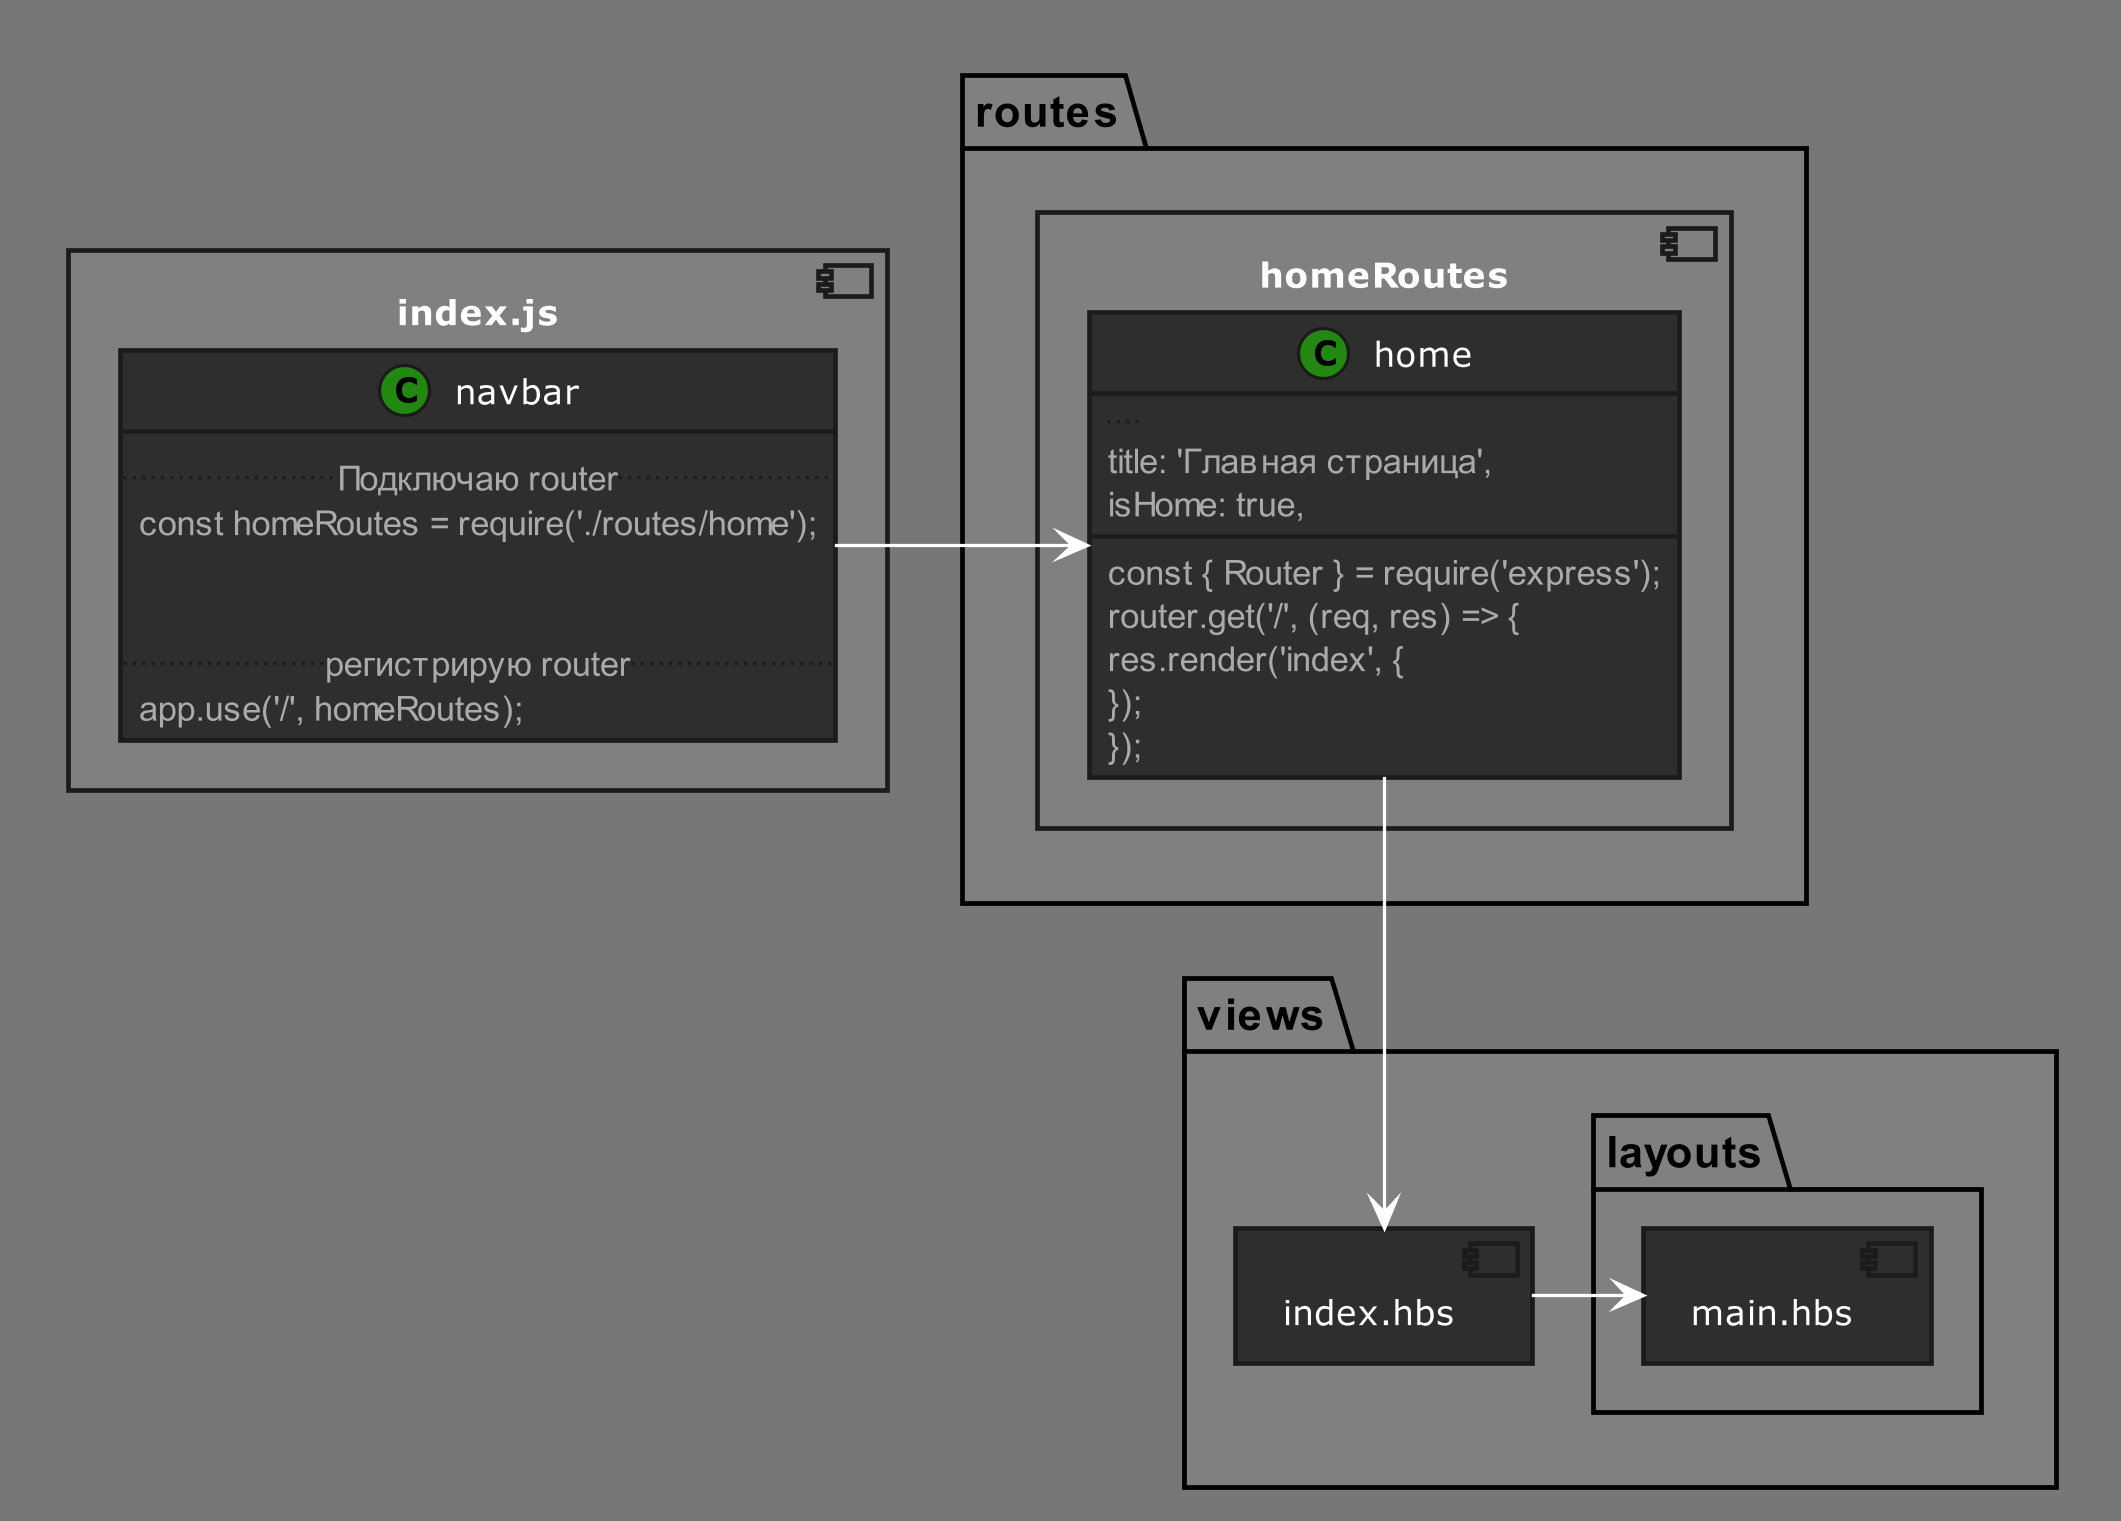

The diagram above was rendered by PlantUML. Its source (embedded in the PNG):
@startuml
!define DARKGREEN
!includeurl https://raw.githubusercontent.com/Drakemor/RedDress-PlantUML/master/style.puml

skinparam {
    Shadowing false
    Dpi 300
    ' classFontSize 40
    ' classAttributeFontSize 35
    ' PackageFontSize 50
    ' classAttributeFontStyle "Regular"
    ' classAttributeFontName  "Gill Sans"
    ' ClassAttributeFontColor red
}

skinparam usecase{
    FontColor<< UC5 >> green
    FontColor<< input >> Aqua
    FontColor<< textarea >> Aqua
    BackgroundColor<< validation >> red
}

component index.js #Grey{
    class navbar{
        ..Подключаю router..
        const homeRoutes = require('./routes/home');
       

        ..регистрирую router..
        app.use('/', homeRoutes);
    }
}

package routes #gray {
    component homeRoutes #gray{
        class home{
   const { Router } = require('express');
          ....
  router.get('/', (req, res) => {
  res.render('index', {
    title: 'Главная страница',
    isHome: true,
  });
});
        }

    }
}

package views #gray {

    component index.hbs{
        
    }
     package layouts #gray{
    component main.hbs{

    }
  }

navbar -right-> home
home --> index.hbs
index.hbs -left-> main.hbs



@enduml